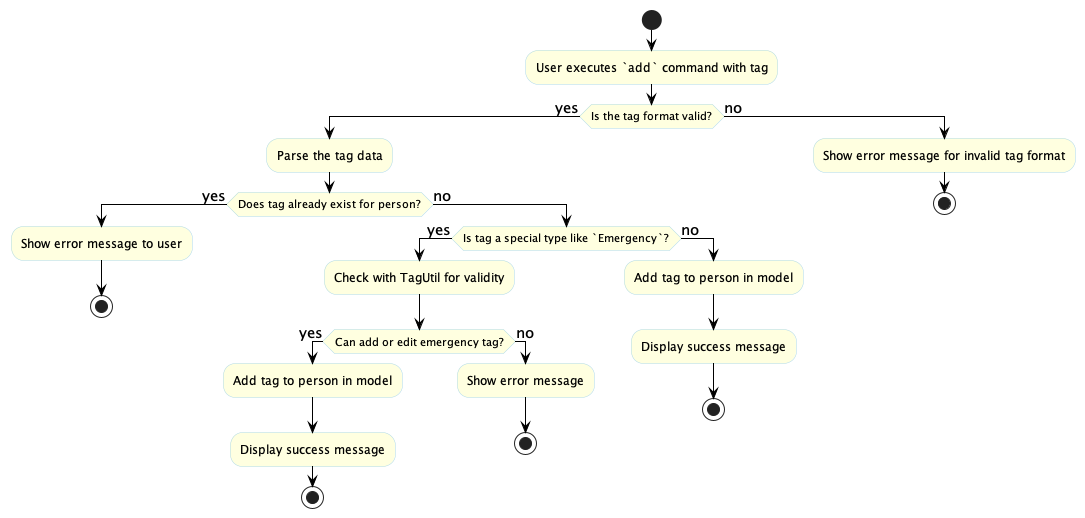

The diagram above was rendered by PlantUML. Its source (embedded in the PNG):
@startuml
skinparam activityBackgroundColor LightYellow
skinparam activityBorderColor LightBlue
skinparam activityArrowColor Black
skinparam activityArrowFontSize 15

start

:User executes `add` command with tag;

if (Is the tag format valid?) then (yes)
    :Parse the tag data;
    if (Does tag already exist for person?) then (yes)
        :Show error message to user;
        stop
    else (no)
        if (Is tag a special type like `Emergency`?) then (yes)
            :Check with TagUtil for validity;
            if (Can add or edit emergency tag?) then (yes)
                :Add tag to person in model;
                :Display success message;
                stop
            else (no)
                :Show error message;
                stop
            endif
        else (no)
            :Add tag to person in model;
            :Display success message;
            stop
        endif
    endif
else (no)
    :Show error message for invalid tag format;
    stop
endif

@enduml